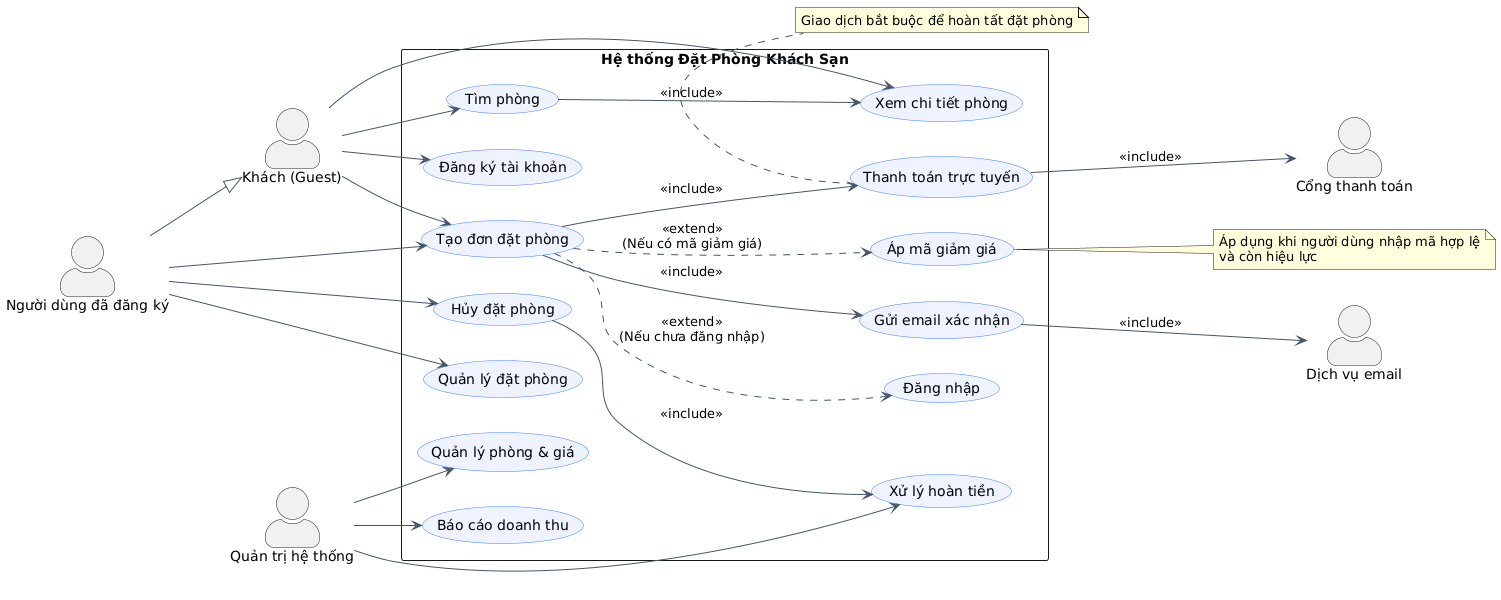

The diagram above was rendered by PlantUML. Its source (embedded in the PNG):
@startuml
left to right direction
skinparam packageStyle rectangle
skinparam usecase {
  BorderColor #3b82f6
  BackgroundColor #eef2ff
  ArrowColor #475569
}
skinparam actorStyle awesome

actor "Khách (Guest)" as Guest
actor "Người dùng đã đăng ký" as Member
actor "Quản trị hệ thống" as Admin
actor "Cổng thanh toán" as PG
actor "Dịch vụ email" as Mail

rectangle "Hệ thống Đặt Phòng Khách Sạn" as H {
  usecase "Tìm phòng" as UC_Search
  usecase "Xem chi tiết phòng" as UC_View
  usecase "Đăng ký tài khoản" as UC_Register
  usecase "Đăng nhập" as UC_Login
  usecase "Tạo đơn đặt phòng" as UC_Book
  usecase "Áp mã giảm giá" as UC_Discount
  usecase "Thanh toán trực tuyến" as UC_Pay
  usecase "Gửi email xác nhận" as UC_SendEmail
  usecase "Hủy đặt phòng" as UC_Cancel
  usecase "Quản lý đặt phòng" as UC_ManageBooking
  usecase "Quản lý phòng & giá" as UC_ManageRoom
  usecase "Báo cáo doanh thu" as UC_Report
  usecase "Xử lý hoàn tiền" as UC_Refund
}

' --- Liên kết actor ---
Guest  --> UC_Search
Guest  --> UC_View
Guest  --> UC_Book
Guest  --> UC_Register
Member --> UC_Book
Member --> UC_Cancel
Member --> UC_ManageBooking

Admin  --> UC_ManageRoom
Admin  --> UC_Report
Admin  --> UC_Refund

' --- Quan hệ giữa các use case ---
UC_Search --> UC_View : <<include>>
UC_Book   ..> UC_Login : <<extend>>\n(Nếu chưa đăng nhập)
UC_Book   ..> UC_Discount : <<extend>>\n(Nếu có mã giảm giá)
UC_Book   --> UC_Pay : <<include>>
UC_Book   --> UC_SendEmail : <<include>>
UC_Pay    --> PG : <<include>>
UC_SendEmail --> Mail : <<include>>
UC_Cancel --> UC_Refund : <<include>>

' --- Khái quát hóa actor ---
Member --|> Guest

' --- Ghi chú ---
note right of UC_Discount
Áp dụng khi người dùng nhập mã hợp lệ
và còn hiệu lực
end note

note bottom of UC_Pay
Giao dịch bắt buộc để hoàn tất đặt phòng
end note
@enduml